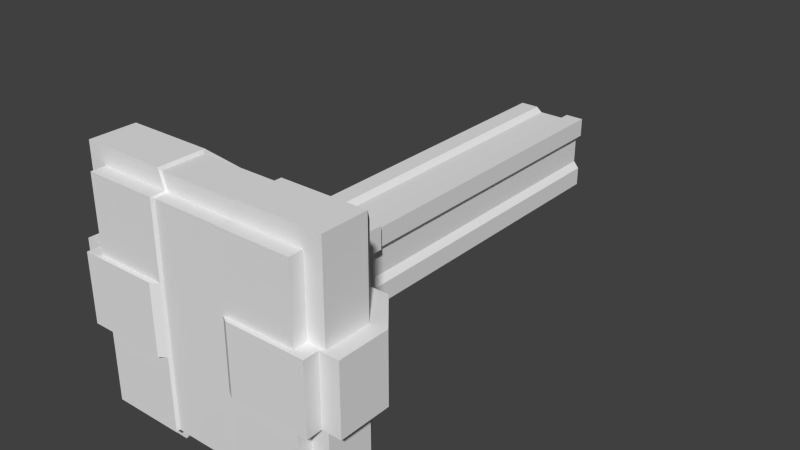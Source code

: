 # Source: Press_1.blend  (saved by Blender 2.76.0; exported with 4.5.12 LTS)
import bpy
from mathutils import Matrix  # noqa: F401  (used for matrix-valued properties, if any)

bpy.ops.wm.read_factory_settings(use_empty=True)
scene = bpy.context.scene
scene.name = 'Scene'

# ---- collections
col_collection_1 = bpy.data.collections.new('Collection 1'); scene.collection.children.link(col_collection_1)

# ---- world
world_world = bpy.data.worlds.new('World'); scene.world = world_world
world_world.color = (0.05088, 0.05088, 0.05088)
world_world.use_sun_shadow = False
world_world.sun_shadow_jitter_overblur = 0.0
world_world.cycles.sampling_method = 'MANUAL'
world_world.cycles.sample_map_resolution = 256

# ---- meshes
me_untitled_001 = bpy.data.meshes.new('Untitled.001')
me_untitled_001.from_pydata([], [], [])
me_untitled_001.use_remesh_preserve_volume = False
me_untitled_001.use_remesh_preserve_attributes = False
me_untitled_001.use_mirror_vertex_groups = False
me_untitled_001.update()
me_untitled = bpy.data.meshes.new('Untitled')
me_untitled.from_pydata([], [], [])
me_untitled.use_remesh_preserve_volume = False
me_untitled.use_remesh_preserve_attributes = False
me_untitled.use_mirror_vertex_groups = False
me_untitled.update()
me_cube = bpy.data.meshes.new('Cube')
me_cube.from_pydata([(-1.598, -5.963, 1.598), (-1.598, 14.74, 1.598), (-1.598, -1.646, 1.598), (-1.598, 0.6869, 1.598), (-1.94, -1.51, 1.94), (-1.94, 0.5451, 1.94), (-0.7992, 14.74, 1.598), (-0.7992, -5.963, 1.598), (-0.7992, 0.6869, 1.598), (-0.7992, -1.646, 1.598), (-0.9701, 0.5451, 1.94), (-0.9701, -1.51, 1.94), (-1.598, -5.963, 0.7992), (-1.598, 0.6869, 0.7992), (-1.598, -1.646, 0.7992), (-1.94, 0.5451, 0.9701), (-1.94, -1.51, 0.9701), (-1.598, 14.74, 0.7992), (-0.5477, -5.963, 1.392), (-0.5477, 0.5547, 1.392), (-0.5477, -1.591, 1.392), (-0.7186, 0.4128, 1.733), (-0.7186, -1.454, 1.733), (-1.361, 14.74, 0.522), (-0.5477, 14.74, 1.392), (-1.361, -5.963, 0.522), (-1.361, 0.5547, 0.522), (-1.361, -1.591, 0.522), (-1.703, 0.4128, 0.6929), (-1.703, -1.454, 0.6929), (1.598, -5.963, 1.598), (1.598, 14.74, 1.598), (1.598, -1.646, 1.598), (1.598, 0.6869, 1.598), (1.94, -1.51, 1.94), (1.94, 0.5451, 1.94), (0.7992, 14.74, 1.598), (0.7992, -5.963, 1.598), (0.7992, 0.6869, 1.598), (0.7992, -1.646, 1.598), (0.9701, 0.5451, 1.94), (0.9701, -1.51, 1.94), (1.598, -5.963, 0.7992), (1.598, 0.6869, 0.7992), (1.598, -1.646, 0.7992), (1.94, 0.5451, 0.9701), (1.94, -1.51, 0.9701), (1.598, 14.74, 0.7992), (0.5477, -5.963, 1.392), (0.5477, 0.5547, 1.392), (0.5477, -1.591, 1.392), (0.7186, 0.4128, 1.733), (0.7186, -1.454, 1.733), (1.361, 14.74, 0.522), (0.5477, 14.74, 1.392), (1.361, -5.963, 0.522), (1.361, 0.5547, 0.522), (1.361, -1.591, 0.522), (1.703, 0.4128, 0.6929), (1.703, -1.454, 0.6929), (-1.598, -5.963, -1.598), (-1.598, 14.74, -1.598), (-1.598, -1.646, -1.598), (-1.598, 0.6869, -1.598), (-1.94, -1.51, -1.94), (-1.94, 0.5451, -1.94), (-0.7992, 14.74, -1.598), (-0.7992, -5.963, -1.598), (-0.7992, 0.6869, -1.598), (-0.7992, -1.646, -1.598), (-0.9701, 0.5451, -1.94), (-0.9701, -1.51, -1.94), (-1.598, -5.963, -0.7992), (-1.598, 0.6869, -0.7992), (-1.598, -1.646, -0.7992), (-1.94, 0.5451, -0.9701), (-1.94, -1.51, -0.9701), (-1.598, 14.74, -0.7992), (-0.5477, -5.963, -1.392), (-0.5477, 0.5547, -1.392), (-0.5477, -1.591, -1.392), (-0.7186, 0.4128, -1.733), (-0.7186, -1.454, -1.733), (-1.361, 14.74, -0.522), (-0.5477, 14.74, -1.392), (-1.361, -5.963, -0.522), (-1.361, 0.5547, -0.522), (-1.361, -1.591, -0.522), (-1.703, 0.4128, -0.6929), (-1.703, -1.454, -0.6929), (1.598, -5.963, -1.598), (1.598, 14.74, -1.598), (1.598, -1.646, -1.598), (1.598, 0.6869, -1.598), (1.94, -1.51, -1.94), (1.94, 0.5451, -1.94), (0.7992, 14.74, -1.598), (0.7992, -5.963, -1.598), (0.7992, 0.6869, -1.598), (0.7992, -1.646, -1.598), (0.9701, 0.5451, -1.94), (0.9701, -1.51, -1.94), (1.598, -5.963, -0.7992), (1.598, 0.6869, -0.7992), (1.598, -1.646, -0.7992), (1.94, 0.5451, -0.9701), (1.94, -1.51, -0.9701), (1.598, 14.74, -0.7992), (0.5477, -5.963, -1.392), (0.5477, 0.5547, -1.392), (0.5477, -1.591, -1.392), (0.7186, 0.4128, -1.733), (0.7186, -1.454, -1.733), (1.361, 14.74, -0.522), (0.5477, 14.74, -1.392), (1.361, -5.963, -0.522), (1.361, 0.5547, -0.522), (1.361, -1.591, -0.522), (1.703, 0.4128, -0.6929), (1.703, -1.454, -0.6929)], [], [(9, 2, 0, 7), (6, 1, 3, 8), (14, 2, 4, 16), (8, 3, 5, 10), (10, 5, 4, 11), (10, 11, 22, 21), (2, 9, 11, 4), (14, 16, 29, 27), (11, 9, 20, 22), (2, 14, 12, 0), (1, 17, 13, 3), (5, 15, 16, 4), (3, 13, 15, 5), (22, 52, 51, 21), (88, 89, 29, 28), (83, 86, 26, 23), (29, 89, 87, 27), (50, 52, 22, 20), (21, 51, 49, 19), (19, 49, 54, 24), (18, 48, 50, 20), (116, 56, 58, 118), (87, 85, 25, 27), (8, 10, 21, 19), (6, 8, 19, 24), (12, 14, 27, 25), (9, 7, 18, 20), (13, 17, 23, 26), (16, 15, 28, 29), (15, 13, 26, 28), (39, 37, 30, 32), (36, 38, 33, 31), (44, 46, 34, 32), (38, 40, 35, 33), (40, 41, 34, 35), (40, 51, 52, 41), (32, 34, 41, 39), (44, 57, 59, 46), (41, 52, 50, 39), (32, 30, 42, 44), (31, 33, 43, 47), (35, 34, 46, 45), (33, 35, 45, 43), (118, 58, 59, 119), (113, 53, 56, 116), (57, 117, 119, 59), (110, 80, 82, 112), (117, 57, 55, 115), (38, 49, 51, 40), (36, 54, 49, 38), (42, 55, 57, 44), (39, 50, 48, 37), (43, 56, 53, 47), (46, 59, 58, 45), (45, 58, 56, 43), (69, 67, 60, 62), (66, 68, 63, 61), (74, 76, 64, 62), (68, 70, 65, 63), (70, 71, 64, 65), (70, 81, 82, 71), (62, 64, 71, 69), (74, 87, 89, 76), (71, 82, 80, 69), (62, 60, 72, 74), (61, 63, 73, 77), (65, 64, 76, 75), (63, 65, 75, 73), (81, 111, 112, 82), (79, 109, 111, 81), (84, 114, 109, 79), (80, 110, 108, 78), (68, 79, 81, 70), (66, 84, 79, 68), (72, 85, 87, 74), (69, 80, 78, 67), (73, 86, 83, 77), (76, 89, 88, 75), (75, 88, 86, 73), (99, 92, 90, 97), (96, 91, 93, 98), (104, 92, 94, 106), (98, 93, 95, 100), (100, 95, 94, 101), (100, 101, 112, 111), (92, 99, 101, 94), (104, 106, 119, 117), (101, 99, 110, 112), (92, 104, 102, 90), (91, 107, 103, 93), (95, 105, 106, 94), (93, 103, 105, 95), (98, 100, 111, 109), (96, 98, 109, 114), (102, 104, 117, 115), (99, 97, 108, 110), (103, 107, 113, 116), (106, 105, 118, 119), (105, 103, 116, 118), (86, 88, 28, 26)])
_uv = me_cube.uv_layers.new(name='TextureAtlas')
_uv.uv.foreach_set('vector', [0.5136, 0.4405, 0.5371, 0.4405, 0.5371, 0.5685, 0.5136, 0.5685, 0.07799, 0.007411, 0.1015, 0.007411, 0.1015, 0.4239, 0.07799, 0.4239, 0.7423, 0.9321, 0.7473, 0.9553, 0.7397, 0.9673, 0.7335, 0.9392, 0.6708, 0.9428, 0.6708, 0.9665, 0.6608, 0.9766, 0.6608, 0.9478, 0.06789, 0.5289, 0.06789, 0.5577, 0.007364, 0.5577, 0.007364, 0.5289, 0.06789, 0.5289, 0.007364, 0.5289, 0.009009, 0.5215, 0.064, 0.5215, 0.3232, 0.9458, 0.3186, 0.969, 0.3097, 0.9621, 0.3152, 0.9339, 0.7423, 0.9321, 0.7335, 0.9392, 0.7386, 0.9297, 0.7473, 0.9226, 0.3097, 0.9621, 0.3186, 0.969, 0.3232, 0.9775, 0.3143, 0.9706, 0.646, 0.557, 0.6225, 0.557, 0.6225, 0.4292, 0.646, 0.4292, 0.3193, 0.4276, 0.2958, 0.4276, 0.2958, 0.0117, 0.3193, 0.0117, 0.34, 0.7257, 0.34, 0.6969, 0.4005, 0.6969, 0.4005, 0.7257, 0.34, 0.9735, 0.34, 0.9498, 0.3501, 0.9549, 0.3501, 0.9837, 0.009009, 0.5215, 0.009009, 0.4789, 0.064, 0.4789, 0.064, 0.5215, 0.3443, 0.6476, 0.3992, 0.6476, 0.3992, 0.6887, 0.3443, 0.6887, 0.2569, 0.4273, 0.2569, 0.007411, 0.2876, 0.007411, 0.2876, 0.4273, 0.2022, 0.941, 0.2022, 0.9821, 0.1921, 0.977, 0.1921, 0.9461, 0.1082, 0.9414, 0.1183, 0.9363, 0.1183, 0.9789, 0.1082, 0.9738, 0.07266, 0.9771, 0.07266, 0.9345, 0.08273, 0.9396, 0.08273, 0.9721, 0.07058, 0.4279, 0.03832, 0.4279, 0.03832, 0.007411, 0.07058, 0.007411, 0.5062, 0.5685, 0.4739, 0.5685, 0.4739, 0.4389, 0.5062, 0.4389, 0.1425, 0.977, 0.1425, 0.9461, 0.1526, 0.941, 0.1526, 0.9821, 0.5836, 0.5582, 0.5836, 0.4288, 0.6143, 0.4288, 0.6143, 0.5582, 0.8654, 0.3936, 0.8654, 0.4047, 0.8598, 0.4005, 0.8598, 0.3894, 0.07799, 0.007411, 0.07799, 0.4239, 0.07058, 0.4279, 0.07058, 0.007411, 0.6225, 0.4292, 0.6225, 0.557, 0.6143, 0.5582, 0.6143, 0.4288, 0.5136, 0.4405, 0.5136, 0.5685, 0.5062, 0.5685, 0.5062, 0.4389, 0.2958, 0.0117, 0.2958, 0.4276, 0.2876, 0.4273, 0.2876, 0.007411, 0.4005, 0.6969, 0.34, 0.6969, 0.3443, 0.6887, 0.3992, 0.6887, 0.3923, 0.5904, 0.3923, 0.5794, 0.3986, 0.5745, 0.3986, 0.5854, 0.4665, 0.4405, 0.4665, 0.5685, 0.443, 0.5685, 0.443, 0.4405, 0.03091, 0.007411, 0.03091, 0.4239, 0.007364, 0.4239, 0.007364, 0.007411, 0.7067, 0.9662, 0.6979, 0.959, 0.7041, 0.931, 0.7117, 0.943, 0.3749, 0.9837, 0.3648, 0.9786, 0.3648, 0.9498, 0.3749, 0.96, 0.06789, 0.4714, 0.007364, 0.4714, 0.007364, 0.4427, 0.06789, 0.4427, 0.06789, 0.4714, 0.064, 0.4789, 0.009009, 0.4789, 0.007364, 0.4714, 0.295, 0.9656, 0.287, 0.9775, 0.2815, 0.9493, 0.2904, 0.9424, 0.7067, 0.9662, 0.7117, 0.9757, 0.703, 0.9686, 0.6979, 0.959, 0.2815, 0.9493, 0.2861, 0.9408, 0.295, 0.9339, 0.2904, 0.9424, 0.5519, 0.7012, 0.5519, 0.5734, 0.5754, 0.5734, 0.5754, 0.7012, 0.3341, 0.4276, 0.3341, 0.0117, 0.3576, 0.0117, 0.3576, 0.4276, 0.06781, 0.8174, 0.007364, 0.8174, 0.007364, 0.7886, 0.06781, 0.7886, 0.04223, 0.9653, 0.03216, 0.9755, 0.03216, 0.9467, 0.04223, 0.9417, 0.06355, 0.7394, 0.06355, 0.7804, 0.008635, 0.7804, 0.008635, 0.7394, 0.3965, 0.4273, 0.3658, 0.4273, 0.3658, 0.007411, 0.3965, 0.007411, 0.9638, 0.4924, 0.9638, 0.4615, 0.9738, 0.4564, 0.9738, 0.4975, 0.6401, 0.9412, 0.6401, 0.9737, 0.63, 0.9788, 0.63, 0.9362, 0.6143, 0.7025, 0.5836, 0.7025, 0.5836, 0.5731, 0.6143, 0.5731, 0.9297, 0.1004, 0.9241, 0.1046, 0.9241, 0.09356, 0.9297, 0.08937, 0.03091, 0.007411, 0.03832, 0.007411, 0.03832, 0.4279, 0.03091, 0.4239, 0.5754, 0.5734, 0.5836, 0.5731, 0.5836, 0.7025, 0.5754, 0.7012, 0.4665, 0.4405, 0.4739, 0.4389, 0.4739, 0.5685, 0.4665, 0.5685, 0.3576, 0.0117, 0.3658, 0.007411, 0.3658, 0.4273, 0.3576, 0.4276, 0.007364, 0.7886, 0.008635, 0.7804, 0.06355, 0.7804, 0.06781, 0.7886, 0.8329, 0.1186, 0.8266, 0.1136, 0.8266, 0.1026, 0.8329, 0.1076, 0.4665, 0.2961, 0.4665, 0.4241, 0.443, 0.4241, 0.443, 0.2961, 0.1869, 0.4279, 0.1869, 0.01133, 0.2104, 0.01133, 0.2104, 0.4279, 0.5997, 0.9642, 0.5909, 0.9571, 0.5971, 0.929, 0.6048, 0.9411, 0.4054, 0.9466, 0.4154, 0.9517, 0.4154, 0.9804, 0.4054, 0.9703, 0.06789, 0.6013, 0.007364, 0.6013, 0.007364, 0.5725, 0.06789, 0.5725, 0.06789, 0.6013, 0.064, 0.6087, 0.009009, 0.6087, 0.007364, 0.6013, 0.2386, 0.9656, 0.2307, 0.9775, 0.2252, 0.9493, 0.2341, 0.9424, 0.5997, 0.9642, 0.6048, 0.9738, 0.596, 0.9667, 0.5909, 0.9571, 0.2252, 0.9493, 0.2297, 0.9408, 0.2386, 0.9339, 0.2341, 0.9424, 0.5519, 0.557, 0.5519, 0.4292, 0.5754, 0.4292, 0.5754, 0.557, 0.2252, 0.4276, 0.2252, 0.0117, 0.2487, 0.0117, 0.2487, 0.4276, 0.34, 0.6106, 0.4005, 0.6106, 0.4005, 0.6394, 0.34, 0.6394, 0.9711, 0.2176, 0.9812, 0.2074, 0.9812, 0.2362, 0.9711, 0.2413, 0.064, 0.6087, 0.064, 0.6513, 0.009009, 0.6513, 0.009009, 0.6087, 0.5154, 0.9717, 0.5154, 0.9392, 0.5255, 0.9342, 0.5255, 0.9768, 0.1795, 0.4279, 0.1472, 0.4279, 0.1472, 0.007411, 0.1795, 0.007411, 0.4739, 0.2944, 0.5062, 0.2944, 0.5062, 0.4241, 0.4739, 0.4241, 0.9501, 0.1004, 0.9445, 0.1046, 0.9445, 0.09356, 0.9501, 0.08937, 0.1869, 0.4279, 0.1795, 0.4279, 0.1795, 0.007411, 0.1869, 0.01133, 0.5754, 0.4292, 0.5836, 0.4288, 0.5836, 0.5582, 0.5754, 0.557, 0.4665, 0.2961, 0.4739, 0.2944, 0.4739, 0.4241, 0.4665, 0.4241, 0.2487, 0.0117, 0.2569, 0.007411, 0.2569, 0.4273, 0.2487, 0.4276, 0.4005, 0.6394, 0.3992, 0.6476, 0.3443, 0.6476, 0.34, 0.6394, 0.8476, 0.1026, 0.8539, 0.1076, 0.8539, 0.1186, 0.8476, 0.1136, 0.5136, 0.2961, 0.5371, 0.2961, 0.5371, 0.4241, 0.5136, 0.4241, 0.1398, 0.4279, 0.1163, 0.4279, 0.1163, 0.01133, 0.1398, 0.01133, 0.944, 0.4659, 0.949, 0.4891, 0.9414, 0.5011, 0.9352, 0.4731, 0.01743, 0.9417, 0.01743, 0.9653, 0.007364, 0.9755, 0.007364, 0.9467, 0.06789, 0.6588, 0.06789, 0.6876, 0.007364, 0.6876, 0.007364, 0.6588, 0.06789, 0.6588, 0.007364, 0.6588, 0.009009, 0.6513, 0.064, 0.6513, 0.2668, 0.9458, 0.2623, 0.969, 0.2533, 0.9621, 0.2589, 0.9339, 0.944, 0.4659, 0.9352, 0.4731, 0.9403, 0.4635, 0.949, 0.4564, 0.2533, 0.9621, 0.2623, 0.969, 0.2668, 0.9775, 0.2579, 0.9706, 0.646, 0.7012, 0.6225, 0.7012, 0.6225, 0.5734, 0.646, 0.5734, 0.4282, 0.4276, 0.4047, 0.4276, 0.4047, 0.0117, 0.4282, 0.0117, 0.06781, 0.7024, 0.06781, 0.7311, 0.007364, 0.7311, 0.007364, 0.7024, 0.7725, 0.9689, 0.7725, 0.9926, 0.7624, 0.9875, 0.7624, 0.9588, 0.932, 0.373, 0.932, 0.3619, 0.9377, 0.3661, 0.9377, 0.3772, 0.1398, 0.4279, 0.1398, 0.01133, 0.1472, 0.007411, 0.1472, 0.4279, 0.6225, 0.5734, 0.6225, 0.7012, 0.6143, 0.7025, 0.6143, 0.5731, 0.5136, 0.2961, 0.5136, 0.4241, 0.5062, 0.4241, 0.5062, 0.2944, 0.4047, 0.0117, 0.4047, 0.4276, 0.3965, 0.4273, 0.3965, 0.007411, 0.007364, 0.7311, 0.06781, 0.7311, 0.06355, 0.7394, 0.008635, 0.7394, 0.8388, 0.4054, 0.8388, 0.3944, 0.8451, 0.3894, 0.8451, 0.4004, 0.1673, 0.9461, 0.1774, 0.941, 0.1774, 0.9821, 0.1673, 0.977])
me_cube.use_remesh_preserve_volume = False
me_cube.use_remesh_preserve_attributes = False
me_cube.use_mirror_vertex_groups = False
me_cube.update()
me_cube_001 = bpy.data.meshes.new('Cube.001')
me_cube_001.from_pydata([(5.429, -0.5424, 5.429), (5.429, 1.449, 5.429), (4.667, -0.5424, 4.667), (4.667, -1.152, 4.667), (4.186, 2.928, 4.186), (2.587, 2.928, 2.587), (2.587, 2.1, 2.587), (5.429, 1.449, 1.476), (5.429, -0.5424, 1.476), (4.667, -0.5424, 1.476), (4.667, -1.152, 1.476), (4.186, 2.928, 1.476), (2.587, 2.928, 1.475), (2.587, 2.1, 1.475), (1.81, 1.449, 5.429), (1.81, -0.5424, 5.429), (1.556, -0.5424, 4.667), (1.556, -1.152, 4.667), (1.395, 2.928, 4.186), (0.8623, 2.928, 2.587), (0.8623, 2.1, 2.587), (-4.663e-16, 2.1, -3.421e-07), (1.556, -1.152, 1.476), (6.102, 1.58, 1.476), (6.102, -0.6803, 1.476), (5.271, -0.6803, 1.476), (5.271, -1.346, 1.476), (1.737, 1.335, 5.301), (4.745, 3.195, 1.476), (1.352, 2.712, 4.144), (2.998, 3.195, 1.475), (1.871, -1.346, 1.476), (1.501, -1.025, 1.476), (1.501, -1.025, 4.592), (1.501, -0.4581, 4.592), (1.737, -0.4581, 5.301), (-5.429, -0.5424, 5.429), (-5.429, 1.449, 5.429), (-4.667, -0.5424, 4.667), (-4.667, -1.152, 4.667), (-4.186, 2.928, 4.186), (-2.587, 2.928, 2.587), (-2.587, 2.1, 2.587), (-5.429, 1.449, 1.476), (-5.429, -0.5424, 1.476), (-4.667, -0.5424, 1.476), (-4.667, -1.152, 1.476), (-4.186, 2.928, 1.476), (-2.587, 2.928, 1.475), (-2.587, 2.1, 1.475), (-1.81, 1.449, 5.429), (-1.81, -0.5424, 5.429), (-1.556, -0.5424, 4.667), (-1.556, -1.152, 4.667), (-1.395, 2.928, 4.186), (-0.8623, 2.928, 2.587), (-0.8623, 2.1, 2.587), (-1.556, -1.152, 1.476), (-6.102, 1.58, 1.476), (-6.102, -0.6803, 1.476), (-5.271, -0.6803, 1.476), (-5.271, -1.346, 1.476), (-1.737, 1.335, 5.301), (-4.745, 3.195, 1.476), (-1.352, 2.712, 4.144), (-2.998, 3.195, 1.475), (-1.871, -1.346, 1.476), (-1.501, -1.025, 1.476), (-1.501, -1.025, 4.592), (-1.501, -0.4581, 4.592), (-1.737, -0.4581, 5.301), (5.429, -0.5424, -5.429), (5.429, 1.449, -5.429), (4.667, -0.5424, -4.667), (4.667, -1.152, -4.667), (4.186, 2.928, -4.186), (2.587, 2.928, -2.587), (2.587, 2.1, -2.587), (5.429, 1.449, -1.476), (5.429, -0.5424, -1.476), (4.667, -0.5424, -1.476), (4.667, -1.152, -1.476), (4.186, 2.928, -1.476), (2.587, 2.928, -1.475), (2.587, 2.1, -1.475), (1.81, 1.449, -5.429), (1.81, -0.5424, -5.429), (1.556, -0.5424, -4.667), (1.556, -1.152, -4.667), (1.395, 2.928, -4.186), (0.8623, 2.928, -2.587), (0.8623, 2.1, -2.587), (1.556, -1.152, -1.476), (6.102, 1.58, -1.476), (6.102, -0.6803, -1.476), (5.271, -0.6803, -1.476), (5.271, -1.346, -1.476), (1.737, 1.335, -5.301), (4.745, 3.195, -1.476), (1.352, 2.712, -4.144), (2.998, 3.195, -1.475), (1.871, -1.346, -1.476), (1.501, -1.025, -1.476), (1.501, -1.025, -4.592), (1.501, -0.4581, -4.592), (1.737, -0.4581, -5.301), (-5.429, -0.5424, -5.429), (-5.429, 1.449, -5.429), (-4.667, -0.5424, -4.667), (-4.667, -1.152, -4.667), (-4.186, 2.928, -4.186), (-2.587, 2.928, -2.587), (-2.587, 2.1, -2.587), (-5.429, 1.449, -1.476), (-5.429, -0.5424, -1.476), (-4.667, -0.5424, -1.476), (-4.667, -1.152, -1.476), (-4.186, 2.928, -1.476), (-2.587, 2.928, -1.475), (-2.587, 2.1, -1.475), (-1.81, 1.449, -5.429), (-1.81, -0.5424, -5.429), (-1.556, -0.5424, -4.667), (-1.556, -1.152, -4.667), (-1.395, 2.928, -4.186), (-0.8623, 2.928, -2.587), (-0.8623, 2.1, -2.587), (-1.556, -1.152, -1.476), (-6.102, 1.58, -1.476), (-6.102, -0.6803, -1.476), (-5.271, -0.6803, -1.476), (-5.271, -1.346, -1.476), (-1.737, 1.335, -5.301), (-4.745, 3.195, -1.476), (-1.352, 2.712, -4.144), (-2.998, 3.195, -1.475), (-1.871, -1.346, -1.476), (-1.501, -1.025, -1.476), (-1.501, -1.025, -4.592), (-1.501, -0.4581, -4.592), (-1.737, -0.4581, -5.301)], [], [(7, 1, 0, 8), (9, 2, 3, 10), (8, 0, 2, 9), (14, 1, 4, 18), (18, 4, 5, 19), (19, 5, 6, 20), (4, 11, 12, 5), (5, 12, 13, 6), (17, 22, 10, 3), (7, 8, 24, 23), (8, 9, 25, 24), (1, 7, 11, 4), (6, 13, 21, 20), (2, 16, 17, 3), (0, 15, 16, 2), (30, 100, 83, 12), (1, 14, 15, 0), (22, 17, 33, 32), (26, 96, 95, 25), (93, 98, 28, 23), (92, 101, 31, 22), (9, 10, 26, 25), (11, 7, 23, 28), (15, 14, 27, 35), (12, 11, 28, 30), (17, 16, 34, 33), (10, 22, 31, 26), (98, 100, 30, 28), (16, 15, 35, 34), (101, 96, 26, 31), (25, 95, 94, 24), (14, 18, 29, 27), (70, 69, 34, 35), (62, 70, 35, 27), (24, 94, 93, 23), (118, 48, 49, 119), (69, 68, 33, 34), (102, 137, 138, 103), (20, 56, 64, 29), (32, 102, 92, 22), (18, 19, 20, 29), (29, 64, 62, 27), (43, 44, 36, 37), (45, 46, 39, 38), (44, 45, 38, 36), (50, 54, 40, 37), (54, 55, 41, 40), (55, 56, 42, 41), (40, 41, 48, 47), (41, 42, 49, 48), (53, 39, 46, 57), (43, 58, 59, 44), (44, 59, 60, 45), (37, 40, 47, 43), (38, 39, 53, 52), (36, 38, 52, 51), (48, 118, 135, 65), (37, 36, 51, 50), (57, 67, 68, 53), (60, 130, 131, 61), (128, 58, 63, 133), (127, 57, 66, 136), (45, 60, 61, 46), (47, 63, 58, 43), (51, 70, 62, 50), (48, 65, 63, 47), (53, 68, 69, 52), (46, 61, 66, 57), (133, 63, 65, 135), (52, 69, 70, 51), (136, 66, 61, 131), (59, 129, 130, 60), (50, 62, 64, 54), (58, 128, 129, 59), (33, 68, 67, 32), (57, 127, 137, 67), (54, 64, 56, 55), (78, 79, 71, 72), (80, 81, 74, 73), (79, 80, 73, 71), (85, 89, 75, 72), (89, 90, 76, 75), (90, 91, 77, 76), (75, 76, 83, 82), (76, 77, 84, 83), (88, 74, 81, 92), (78, 93, 94, 79), (79, 94, 95, 80), (72, 75, 82, 78), (73, 74, 88, 87), (71, 73, 87, 86), (72, 71, 86, 85), (92, 102, 103, 88), (80, 95, 96, 81), (82, 98, 93, 78), (86, 105, 97, 85), (83, 100, 98, 82), (88, 103, 104, 87), (81, 96, 101, 92), (87, 104, 105, 86), (85, 97, 99, 89), (140, 105, 104, 139), (132, 97, 105, 140), (139, 104, 103, 138), (32, 67, 137, 102), (99, 134, 126, 91), (89, 99, 91, 90), (97, 132, 134, 99), (113, 107, 106, 114), (115, 108, 109, 116), (114, 106, 108, 115), (120, 107, 110, 124), (124, 110, 111, 125), (125, 111, 112, 126), (110, 117, 118, 111), (111, 118, 119, 112), (123, 127, 116, 109), (113, 114, 129, 128), (114, 115, 130, 129), (107, 113, 117, 110), (108, 122, 123, 109), (106, 121, 122, 108), (107, 120, 121, 106), (127, 123, 138, 137), (115, 116, 131, 130), (117, 113, 128, 133), (121, 120, 132, 140), (118, 117, 133, 135), (123, 122, 139, 138), (116, 127, 136, 131), (122, 121, 140, 139), (120, 124, 134, 132), (124, 125, 126, 134), (83, 84, 13, 12), (84, 21, 13), (56, 20, 21), (119, 49, 21), (42, 56, 21, 49), (77, 91, 21, 84), (126, 21, 91), (112, 119, 21, 126)])
_uv = me_cube_001.uv_layers.new(name='TextureAtlas')
_uv.uv.foreach_set('vector', [0.2838, 0.6106, 0.2838, 0.7278, 0.2252, 0.7278, 0.2252, 0.6106, 0.8994, 0.3746, 0.8994, 0.28, 0.9173, 0.28, 0.9173, 0.3746, 0.8632, 0.5311, 0.8632, 0.6483, 0.8408, 0.6257, 0.8408, 0.5311, 0.5954, 0.3067, 0.5954, 0.414, 0.5519, 0.3772, 0.5519, 0.2944, 0.7756, 0.5115, 0.7756, 0.4288, 0.8227, 0.4762, 0.8227, 0.5274, 0.9395, 0.7167, 0.9395, 0.7679, 0.9151, 0.7679, 0.9151, 0.7167, 0.8714, 0.7976, 0.8714, 0.878, 0.8243, 0.878, 0.8243, 0.8451, 0.437, 0.96, 0.437, 0.9271, 0.4613, 0.9271, 0.4613, 0.96, 0.2252, 0.8372, 0.2252, 0.7426, 0.3168, 0.7426, 0.3168, 0.8372, 0.9151, 0.6981, 0.9151, 0.639, 0.9349, 0.6349, 0.9349, 0.7019, 0.9886, 0.479, 0.9886, 0.4564, 0.9926, 0.4743, 0.9926, 0.4989, 0.2838, 0.7278, 0.2838, 0.6106, 0.3253, 0.6106, 0.3253, 0.691, 0.2252, 0.5958, 0.2252, 0.5629, 0.3014, 0.5191, 0.276, 0.5958, 0.1931, 0.834, 0.1931, 0.9262, 0.1752, 0.9262, 0.1752, 0.834, 0.9205, 0.3941, 0.9205, 0.5014, 0.8981, 0.5089, 0.8981, 0.4167, 0.3915, 0.828, 0.3915, 0.7405, 0.4036, 0.7405, 0.4036, 0.828, 0.5954, 0.414, 0.5954, 0.3067, 0.6541, 0.3067, 0.6541, 0.414, 0.6338, 0.8267, 0.6338, 0.9214, 0.63, 0.9191, 0.63, 0.8268, 0.1278, 0.834, 0.1278, 0.9215, 0.1082, 0.9215, 0.1082, 0.834, 0.6631, 0.05309, 0.6631, 0.007411, 0.75, 0.007411, 0.75, 0.05309, 0.6608, 0.7983, 0.6608, 0.789, 0.7477, 0.789, 0.7477, 0.7983, 0.7281, 0.2764, 0.7281, 0.2584, 0.7459, 0.2526, 0.7459, 0.2723, 0.932, 0.3471, 0.932, 0.2899, 0.9497, 0.28, 0.9497, 0.3425, 0.9781, 0.3826, 0.9781, 0.4416, 0.9743, 0.4383, 0.9743, 0.3852, 0.9643, 0.007411, 0.9643, 0.05483, 0.9565, 0.0714, 0.9565, 0.01959, 0.8824, 0.3894, 0.8824, 0.4074, 0.8802, 0.41, 0.8802, 0.3932, 0.08262, 0.6598, 0.08262, 0.5676, 0.08834, 0.577, 0.08834, 0.6777, 0.34, 0.7405, 0.3915, 0.7405, 0.3915, 0.828, 0.34, 0.828, 0.7931, 0.2752, 0.7931, 0.2526, 0.7956, 0.2565, 0.7956, 0.2775, 0.6608, 0.789, 0.6608, 0.6882, 0.7477, 0.6882, 0.7477, 0.789, 0.437, 0.9122, 0.437, 0.8247, 0.4615, 0.8247, 0.4615, 0.9122, 0.9761, 0.1349, 0.9761, 0.1926, 0.9711, 0.1885, 0.9711, 0.1348, 0.8885, 0.007411, 0.9093, 0.01442, 0.9093, 0.1034, 0.8885, 0.1104, 0.7159, 0.2378, 0.6631, 0.2378, 0.6631, 0.1348, 0.7159, 0.1348, 0.75, 0.12, 0.6631, 0.12, 0.6631, 0.05309, 0.75, 0.05309, 0.6153, 0.8267, 0.6153, 0.9142, 0.5909, 0.9142, 0.5909, 0.8267, 0.9151, 0.5311, 0.9318, 0.5311, 0.9318, 0.6201, 0.9151, 0.6201, 0.443, 0.1873, 0.5314, 0.1873, 0.5314, 0.2796, 0.443, 0.2796, 0.8833, 0.4433, 0.8833, 0.4944, 0.8375, 0.5089, 0.8375, 0.4288, 0.9595, 0.7976, 0.9595, 0.8851, 0.9557, 0.8851, 0.9557, 0.7976, 0.8574, 0.23, 0.8574, 0.2774, 0.833, 0.277, 0.8511, 0.2311, 0.7565, 0.1462, 0.7565, 0.2264, 0.7159, 0.2378, 0.7159, 0.1348, 0.4785, 0.5833, 0.5371, 0.5833, 0.5371, 0.7005, 0.4785, 0.7005, 0.04001, 0.8322, 0.05793, 0.8322, 0.05793, 0.9268, 0.04001, 0.9268, 0.9003, 0.6483, 0.8779, 0.6483, 0.8779, 0.5537, 0.9003, 0.5311, 0.6048, 0.1541, 0.6483, 0.1418, 0.6483, 0.2245, 0.6048, 0.2613, 0.7769, 0.3103, 0.8241, 0.2944, 0.8241, 0.3456, 0.7769, 0.393, 0.7868, 0.9439, 0.7624, 0.9439, 0.7624, 0.8928, 0.7868, 0.8928, 0.8802, 0.2152, 0.833, 0.1678, 0.833, 0.1348, 0.8802, 0.1348, 0.5519, 0.929, 0.5762, 0.929, 0.5762, 0.962, 0.5519, 0.962, 0.5286, 0.8099, 0.437, 0.8099, 0.437, 0.7153, 0.5286, 0.7153, 0.2597, 0.8559, 0.2796, 0.8521, 0.2796, 0.919, 0.2597, 0.915, 0.9876, 0.5455, 0.9917, 0.5255, 0.9917, 0.5502, 0.9876, 0.568, 0.4785, 0.7005, 0.437, 0.6637, 0.437, 0.5833, 0.4785, 0.5833, 0.3727, 0.8428, 0.3907, 0.8428, 0.3907, 0.935, 0.3727, 0.935, 0.6832, 0.928, 0.6608, 0.9054, 0.6608, 0.8132, 0.6832, 0.8207, 0.826, 0.5608, 0.826, 0.6483, 0.8139, 0.6483, 0.8139, 0.5608, 0.6048, 0.2613, 0.5461, 0.2613, 0.5461, 0.1541, 0.6048, 0.1541, 0.9465, 0.5255, 0.9503, 0.5255, 0.9503, 0.6179, 0.9465, 0.6201, 0.07266, 0.9197, 0.07266, 0.8322, 0.09224, 0.8322, 0.09224, 0.9197, 0.7477, 0.6065, 0.6608, 0.6065, 0.6608, 0.5608, 0.7477, 0.5608, 0.1082, 0.709, 0.1951, 0.709, 0.1951, 0.7184, 0.1082, 0.7184, 0.7606, 0.2526, 0.7784, 0.2567, 0.7784, 0.2764, 0.7606, 0.2707, 0.9233, 0.8796, 0.941, 0.8842, 0.941, 0.9467, 0.9233, 0.9368, 0.9847, 0.6043, 0.9885, 0.6069, 0.9885, 0.66, 0.9847, 0.6633, 0.9723, 0.344, 0.9644, 0.3318, 0.9644, 0.28, 0.9723, 0.2965, 0.8064, 0.9794, 0.8042, 0.9756, 0.8042, 0.9588, 0.8064, 0.9613, 0.08262, 0.7104, 0.08834, 0.6926, 0.08834, 0.7933, 0.08262, 0.8027, 0.7624, 0.6483, 0.7624, 0.5608, 0.8139, 0.5608, 0.8139, 0.6483, 0.2104, 0.8962, 0.2079, 0.8985, 0.2079, 0.8775, 0.2104, 0.8737, 0.1082, 0.7184, 0.1951, 0.7184, 0.1951, 0.8192, 0.1082, 0.8192, 0.5007, 0.8247, 0.5007, 0.9122, 0.4762, 0.9122, 0.4762, 0.8247, 0.9727, 0.6805, 0.9777, 0.6804, 0.9777, 0.7341, 0.9727, 0.7382, 0.6608, 0.6065, 0.7477, 0.6065, 0.7477, 0.6734, 0.6608, 0.6734, 0.443, 0.007411, 0.5314, 0.007411, 0.5314, 0.09977, 0.443, 0.09977, 0.9542, 0.7679, 0.9542, 0.6804, 0.958, 0.6804, 0.958, 0.7679, 0.9361, 0.3941, 0.9424, 0.3954, 0.9596, 0.4416, 0.9352, 0.4416, 0.7023, 0.4288, 0.7609, 0.4288, 0.7609, 0.546, 0.7023, 0.546, 0.5154, 0.8247, 0.5334, 0.8247, 0.5334, 0.9193, 0.5154, 0.9193, 0.9003, 0.7803, 0.8779, 0.7803, 0.8779, 0.6857, 0.9003, 0.6631, 0.5897, 0.1147, 0.5461, 0.127, 0.5461, 0.04423, 0.5897, 0.007411, 0.8183, 0.2175, 0.7712, 0.2333, 0.7712, 0.1822, 0.8183, 0.1348, 0.8259, 0.9439, 0.8016, 0.9439, 0.8016, 0.8928, 0.8259, 0.8928, 0.7624, 0.7976, 0.8096, 0.8451, 0.8096, 0.878, 0.7624, 0.878, 0.5006, 0.96, 0.4762, 0.96, 0.4762, 0.9271, 0.5006, 0.9271, 0.5519, 0.7173, 0.6435, 0.7173, 0.6435, 0.8119, 0.5519, 0.8119, 0.2943, 0.8559, 0.3142, 0.8521, 0.3142, 0.919, 0.2943, 0.915, 0.987, 0.2999, 0.9911, 0.28, 0.9911, 0.3046, 0.987, 0.3225, 0.7023, 0.546, 0.6608, 0.5092, 0.6608, 0.4288, 0.7023, 0.4288, 0.1425, 0.834, 0.1604, 0.834, 0.1604, 0.9262, 0.1425, 0.9262, 0.8949, 0.1348, 0.9173, 0.1574, 0.9173, 0.2496, 0.8949, 0.2421, 0.5897, 0.007411, 0.6483, 0.007411, 0.6483, 0.1147, 0.5897, 0.1147, 0.7373, 0.9078, 0.7335, 0.9078, 0.7335, 0.8154, 0.7373, 0.8132, 0.6956, 0.2526, 0.7133, 0.2567, 0.7133, 0.2764, 0.6956, 0.2707, 0.9241, 0.007411, 0.9417, 0.01201, 0.9417, 0.07454, 0.9241, 0.06465, 0.9783, 0.8999, 0.982, 0.9026, 0.982, 0.9556, 0.9783, 0.9589, 0.9635, 0.9639, 0.9557, 0.9518, 0.9557, 0.8999, 0.9635, 0.9165, 0.9671, 0.11, 0.9648, 0.1062, 0.9648, 0.08937, 0.9671, 0.09195, 0.4223, 0.6755, 0.4165, 0.6934, 0.4165, 0.5927, 0.4223, 0.5833, 0.8103, 0.2549, 0.8129, 0.2526, 0.8129, 0.2736, 0.8103, 0.2775, 0.97, 0.662, 0.965, 0.6621, 0.965, 0.6084, 0.97, 0.6043, 0.6979, 0.9161, 0.6979, 0.8132, 0.7188, 0.8202, 0.7188, 0.9091, 0.7216, 0.2944, 0.7216, 0.3974, 0.6688, 0.3974, 0.6688, 0.2944, 0.4221, 0.8428, 0.4221, 0.9318, 0.4054, 0.9318, 0.4054, 0.8428, 0.443, 0.09977, 0.5314, 0.09977, 0.5314, 0.1873, 0.443, 0.1873, 0.8846, 0.2944, 0.8846, 0.3746, 0.8388, 0.3601, 0.8388, 0.309, 0.9329, 0.1348, 0.9392, 0.1361, 0.9564, 0.1822, 0.932, 0.1822, 0.7216, 0.3974, 0.7216, 0.2944, 0.7622, 0.3059, 0.7622, 0.386, 0.1668, 0.5771, 0.1668, 0.6942, 0.1082, 0.6942, 0.1082, 0.5771, 0.007364, 0.9268, 0.007364, 0.8322, 0.02528, 0.8322, 0.02528, 0.9268, 0.4147, 0.4425, 0.4147, 0.5596, 0.3923, 0.5371, 0.3923, 0.4425, 0.1518, 0.455, 0.1518, 0.5622, 0.1082, 0.5254, 0.1082, 0.4427, 0.8119, 0.02322, 0.8119, 0.1059, 0.7648, 0.05853, 0.7648, 0.007411, 0.8651, 0.8928, 0.8651, 0.9439, 0.8407, 0.9439, 0.8407, 0.8928, 0.8737, 0.007411, 0.8737, 0.08777, 0.8266, 0.08778, 0.8266, 0.05483, 0.8842, 0.9602, 0.8842, 0.9273, 0.9086, 0.9273, 0.9086, 0.9602, 0.7624, 0.7828, 0.7624, 0.6882, 0.8541, 0.6882, 0.8541, 0.7828, 0.245, 0.8559, 0.245, 0.915, 0.2252, 0.919, 0.2252, 0.8521, 0.8721, 0.2526, 0.8721, 0.23, 0.8762, 0.2479, 0.8762, 0.2725, 0.1668, 0.6942, 0.1668, 0.5771, 0.2083, 0.577, 0.2083, 0.6574, 0.358, 0.8428, 0.358, 0.935, 0.34, 0.935, 0.34, 0.8428, 0.8861, 0.9124, 0.8861, 0.8052, 0.9086, 0.7976, 0.9086, 0.8899, 0.1518, 0.5622, 0.1518, 0.455, 0.2104, 0.455, 0.2104, 0.5622, 0.4223, 0.7083, 0.4223, 0.8029, 0.4185, 0.8006, 0.4185, 0.7083, 0.6808, 0.2526, 0.6808, 0.2707, 0.6631, 0.2764, 0.6631, 0.2567, 0.9233, 0.8648, 0.9233, 0.8075, 0.941, 0.7976, 0.941, 0.8602, 0.9828, 0.007411, 0.9828, 0.06637, 0.9791, 0.06309, 0.9791, 0.01002, 0.9729, 0.5255, 0.9729, 0.5729, 0.965, 0.5895, 0.965, 0.5377, 0.7895, 0.9588, 0.7895, 0.9768, 0.7872, 0.9794, 0.7872, 0.9626, 0.08262, 0.5349, 0.08262, 0.4427, 0.08834, 0.452, 0.08834, 0.5528, 0.2104, 0.8363, 0.2104, 0.8588, 0.2079, 0.855, 0.2079, 0.834, 0.9742, 0.8553, 0.9742, 0.7976, 0.9792, 0.8017, 0.9792, 0.8554, 0.9556, 0.197, 0.9564, 0.2445, 0.932, 0.2445, 0.9493, 0.1983, 0.5519, 0.8267, 0.5762, 0.8267, 0.5762, 0.9142, 0.5519, 0.9142, 0.2252, 0.4754, 0.3014, 0.5191, 0.2252, 0.5629, 0.3268, 0.5958, 0.276, 0.5958, 0.3014, 0.5191, 0.3776, 0.4754, 0.3776, 0.5629, 0.3014, 0.5191, 0.3776, 0.5958, 0.3268, 0.5958, 0.3014, 0.5191, 0.3776, 0.5629, 0.2252, 0.4425, 0.276, 0.4425, 0.3014, 0.5191, 0.2252, 0.4754, 0.3268, 0.4425, 0.3014, 0.5191, 0.276, 0.4425, 0.3776, 0.4425, 0.3776, 0.4754, 0.3014, 0.5191, 0.3268, 0.4425])
me_cube_001.use_remesh_preserve_volume = False
me_cube_001.use_remesh_preserve_attributes = False
me_cube_001.use_mirror_vertex_groups = False
me_cube_001.update()

# ---- objects
ob_press = bpy.data.objects.new('Press', me_untitled_001)
ob_mass = bpy.data.objects.new('Mass', me_untitled)
ob_trunk = bpy.data.objects.new('Trunk', me_cube)
ob_bottompart = bpy.data.objects.new('BottomPart', me_cube_001)

# ---- transforms, parenting, visibility, modifiers, constraints
ob_press.location = (0.0, 0.0, 0.0)
ob_press.lineart.crease_threshold = 0.0
ob_mass.parent = ob_press
ob_mass.location = (0.0, 0.0, 0.0)
ob_mass.lineart.crease_threshold = 0.0
ob_trunk.parent = ob_mass
ob_trunk.location = (2.518e-07, 2.62, -0.1767)
ob_trunk.show_bounds = True
ob_trunk.lineart.crease_threshold = 0.0
ob_bottompart.parent = ob_mass
ob_bottompart.location = (2.518e-07, -2.916, -0.1767)
ob_bottompart.show_bounds = True
ob_bottompart.lineart.crease_threshold = 0.0

# ---- collection membership
col_collection_1.objects.link(ob_press)
col_collection_1.objects.link(ob_mass)
col_collection_1.objects.link(ob_trunk)
col_collection_1.objects.link(ob_bottompart)

# ---- scene / render settings (as saved in the file)
scene.frame_start = 1; scene.frame_end = 250; scene.frame_set(1)
scene.render.engine = 'BLENDER_EEVEE_NEXT'
scene.render.resolution_percentage = 50
scene.render.dither_intensity = 0.0
scene.cycles.use_denoising = False
scene.cycles.samples = 10
scene.cycles.sampling_pattern = 'TABULATED_SOBOL'
scene.cycles.light_sampling_threshold = 0.0
scene.cycles.use_adaptive_sampling = False
scene.cycles.use_light_tree = False
scene.cycles.blur_glossy = 0.0
scene.cycles.pixel_filter_type = 'GAUSSIAN'
scene.cycles.sample_clamp_indirect = 0.0
scene.view_settings.view_transform = 'Standard'
bpy.context.view_layer.update()

# ---- added for rendering (the .blend has no active camera and no usable light): camera, sun
cam_auto = bpy.data.cameras.new('AutoCamera')
cam_auto.lens = 50.0
cam_auto.sensor_width = 36.0
cam_auto.clip_end = 1000.0
ob_auto_camera = bpy.data.objects.new('AutoCamera', cam_auto)
scene.collection.objects.link(ob_auto_camera)
ob_auto_camera.location = (25.071, -23.5369, 19.8801)
ob_auto_camera.rotation_euler = (1.09748, -7.21219e-08, 0.694738)
scene.camera = ob_auto_camera
light_auto_sun = bpy.data.lights.new('AutoSun', 'SUN')
light_auto_sun.energy = 3.0
light_auto_sun.angle = 0.0523599
ob_auto_sun = bpy.data.objects.new('AutoSun', light_auto_sun)
scene.collection.objects.link(ob_auto_sun)
ob_auto_sun.rotation_euler = (0.872665, 0.174533, 0.523599)
bpy.context.view_layer.update()
